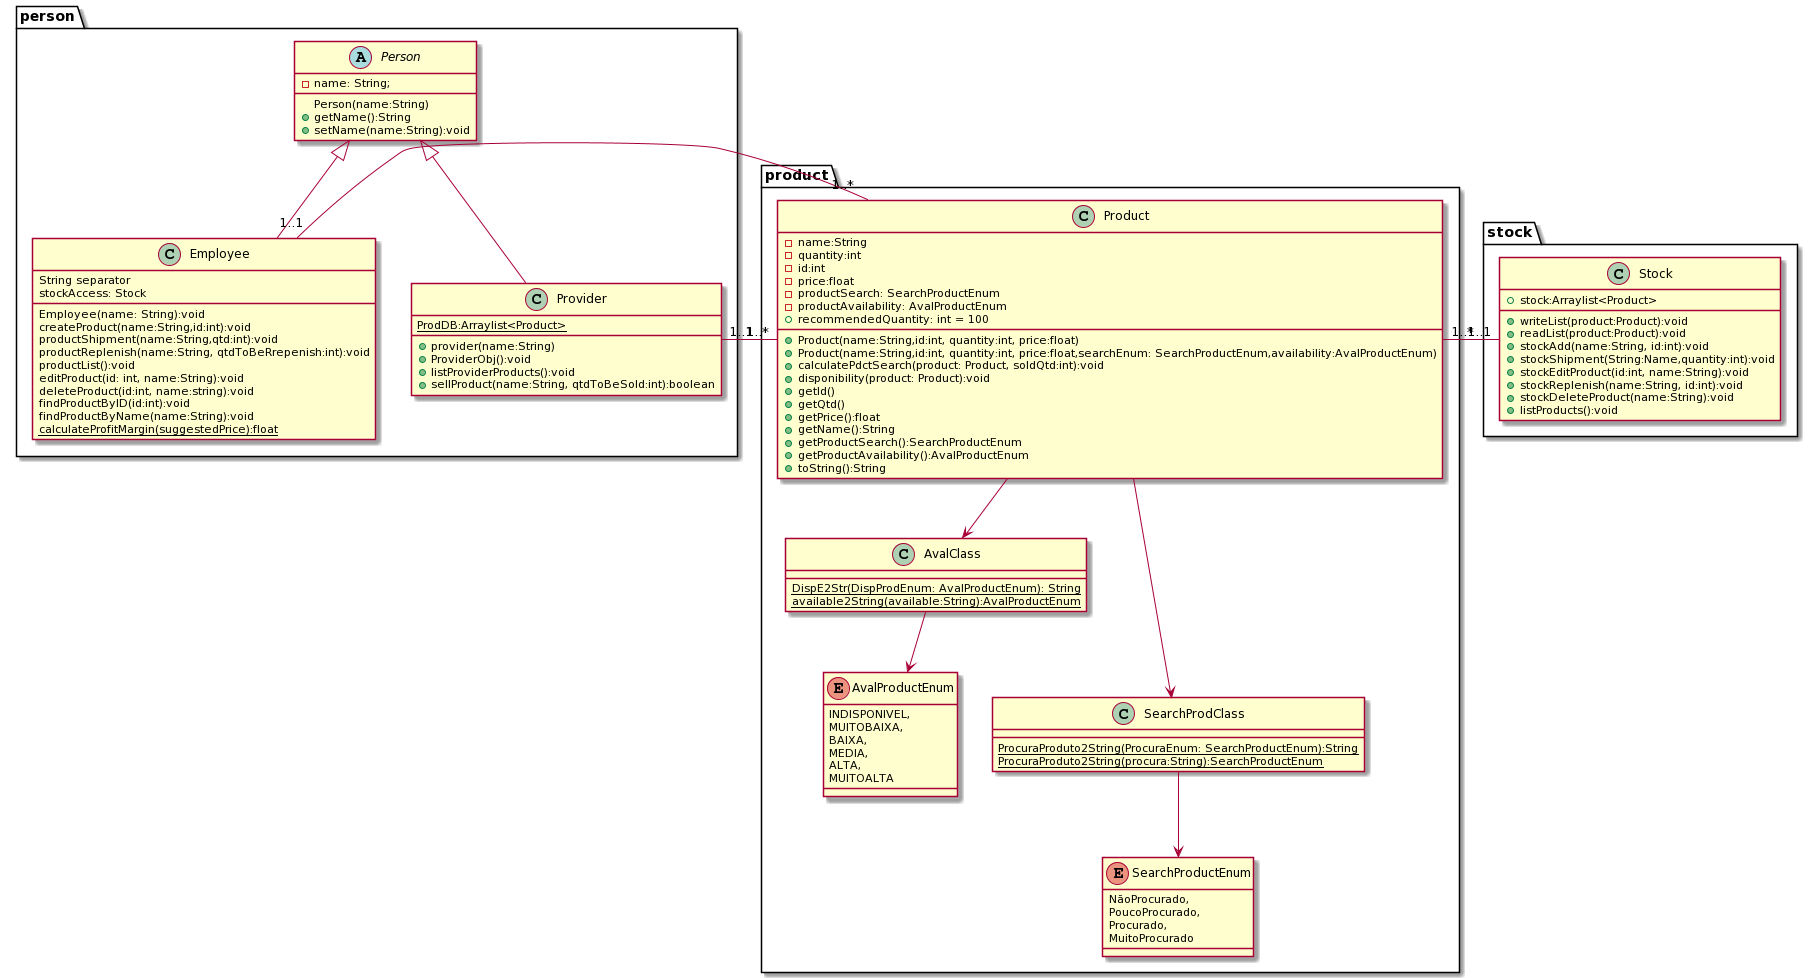

The diagram above was rendered by PlantUML. Its source (embedded in the PNG):
@startuml
package product{
Product --> AvalClass
Product --->SearchProdClass
AvalClass--> AvalProductEnum
SearchProdClass--> SearchProductEnum
}
package person{
Person <|-- Employee
Person <|-- Provider
Employee "1..1" - "1..*" Product
Provider "1..1" - "1..*" Product
}
package stock{
Stock "1..1" - "1..*" Product
}
class Provider{
{static}ProdDB:Arraylist<Product>
+provider(name:String)
+ProviderObj():void
+listProviderProducts():void
+sellProduct(name:String, qtdToBeSold:int):boolean
}

class Employee{
  String separator
  stockAccess: Stock 
  Employee(name: String):void
  createProduct(name:String,id:int):void
  productShipment(name:String,qtd:int):void
  productReplenish(name:String, qtdToBeRrepenish:int):void
productList():void
editProduct(id: int, name:String):void
deleteProduct(id:int, name:string):void
findProductByID(id:int):void
findProductByName(name:String):void
{static}calculateProfitMargin(suggestedPrice):float

}

abstract class Person{
 - name: String;
Person(name:String)
+getName():String
+setName(name:String):void
}

class Product{
    -name:String
    -quantity:int
    -id:int
    -price:float
    -productSearch: SearchProductEnum
    -productAvailability: AvalProductEnum 
    +recommendedQuantity: int = 100
    
+Product(name:String,id:int, quantity:int, price:float)
+Product(name:String,id:int, quantity:int, price:float,searchEnum: SearchProductEnum,availability:AvalProductEnum)
+calculatePdctSearch(product: Product, soldQtd:int):void
+disponibility(product: Product):void
+getId()
+getQtd()
+getPrice():float
+getName():String
+getProductSearch():SearchProductEnum
+getProductAvailability():AvalProductEnum
+toString():String
}

class Stock{
+writeList(product:Product):void
+readList(product:Product):void
+stock:Arraylist<Product>
+stockAdd(name:String, id:int):void
+stockShipment(String:Name,quantity:int):void
+stockEditProduct(id:int, name:String):void
+stockReplenish(name:String, id:int):void
+stockDeleteProduct(name:String):void
+listProducts():void
}

enum AvalProductEnum{
  INDISPONIVEL,
    MUITOBAIXA,   
    BAIXA,
    MEDIA,
    ALTA,
    MUITOALTA 
}
enum SearchProductEnum{
   NãoProcurado,
    PoucoProcurado,
    Procurado,
    MuitoProcurado 
}

class SearchProdClass{
{static}ProcuraProduto2String(ProcuraEnum: SearchProductEnum):String
{static}ProcuraProduto2String(procura:String):SearchProductEnum
}
class AvalClass{
{static} DispE2Str(DispProdEnum: AvalProductEnum): String
{static}available2String(available:String):AvalProductEnum 
}
@enduml